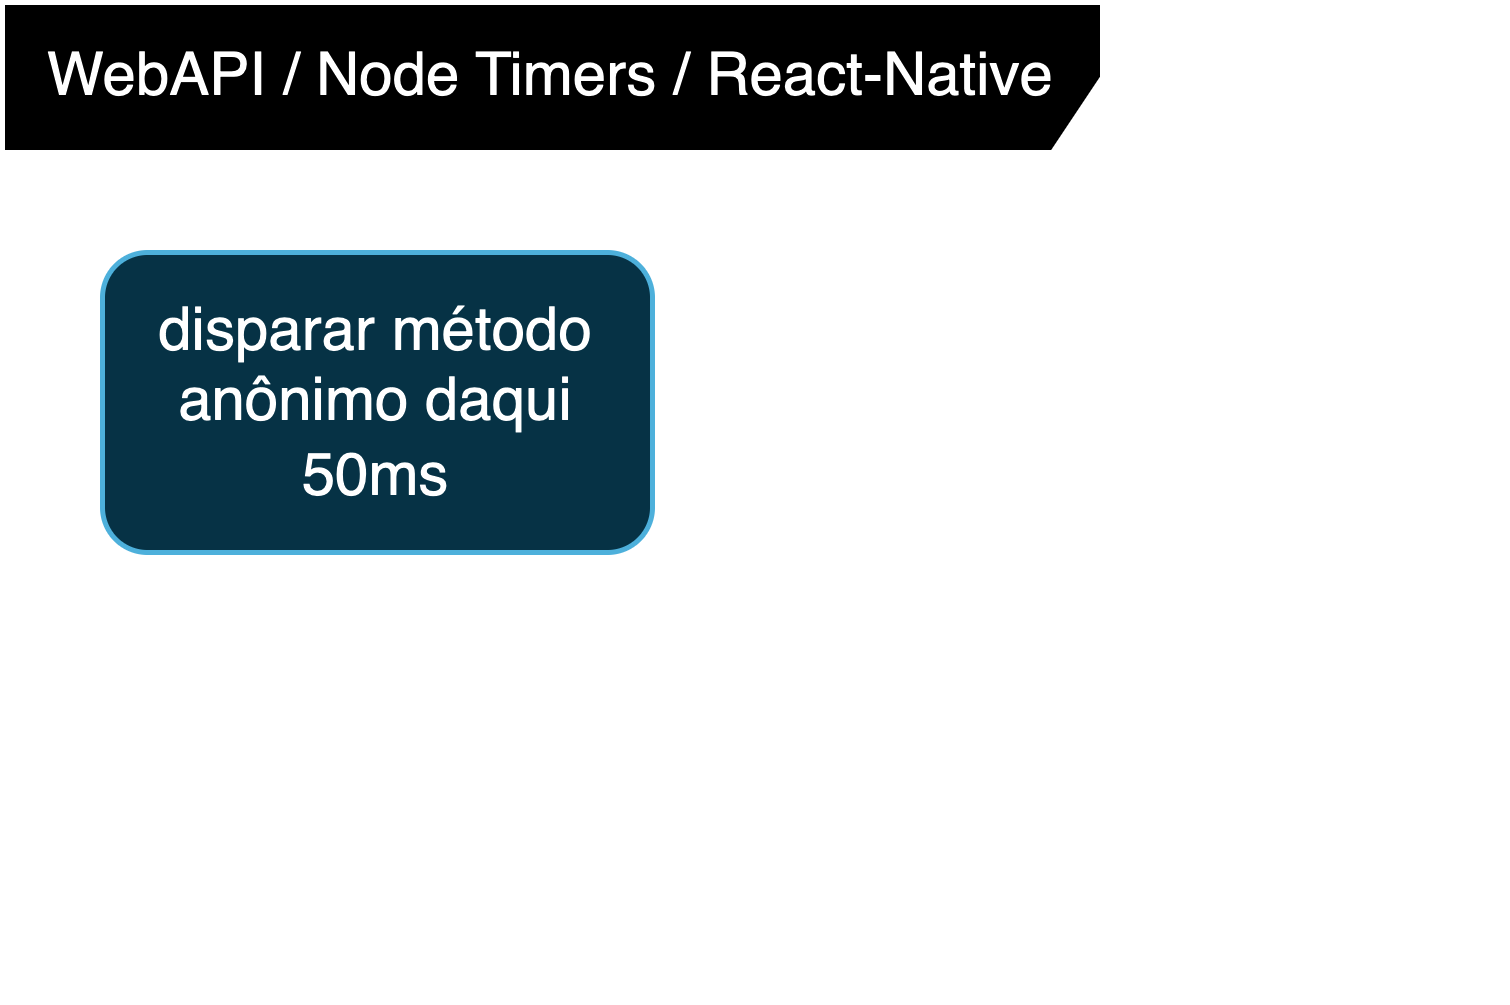

The diagram above was exported from draw.io. Its source (the exported page's mxGraphModel, read from the mxfile embedded in the PNG):
<mxGraphModel dx="915" dy="602" grid="1" gridSize="10" guides="1" tooltips="1" connect="1" arrows="1" fold="1" page="1" pageScale="1" pageWidth="850" pageHeight="1100" background="none" math="0" shadow="0">
  <root>
    <mxCell id="0" />
    <mxCell id="1" parent="0" />
    <mxCell id="2" value="WebAPI / Node Timers / React-Native" style="shape=umlFrame;whiteSpace=wrap;html=1;pointerEvents=0;width=220;height=30;" vertex="1" parent="1">
      <mxGeometry x="900" y="570" width="300" height="200" as="geometry" />
    </mxCell>
    <mxCell id="3" value="disparar método anônimo daqui 50ms" style="rounded=1;whiteSpace=wrap;html=1;fillColor=#b1ddf0;strokeColor=#10739e;" vertex="1" parent="1">
      <mxGeometry x="920" y="620" width="110" height="60" as="geometry" />
    </mxCell>
  </root>
</mxGraphModel>